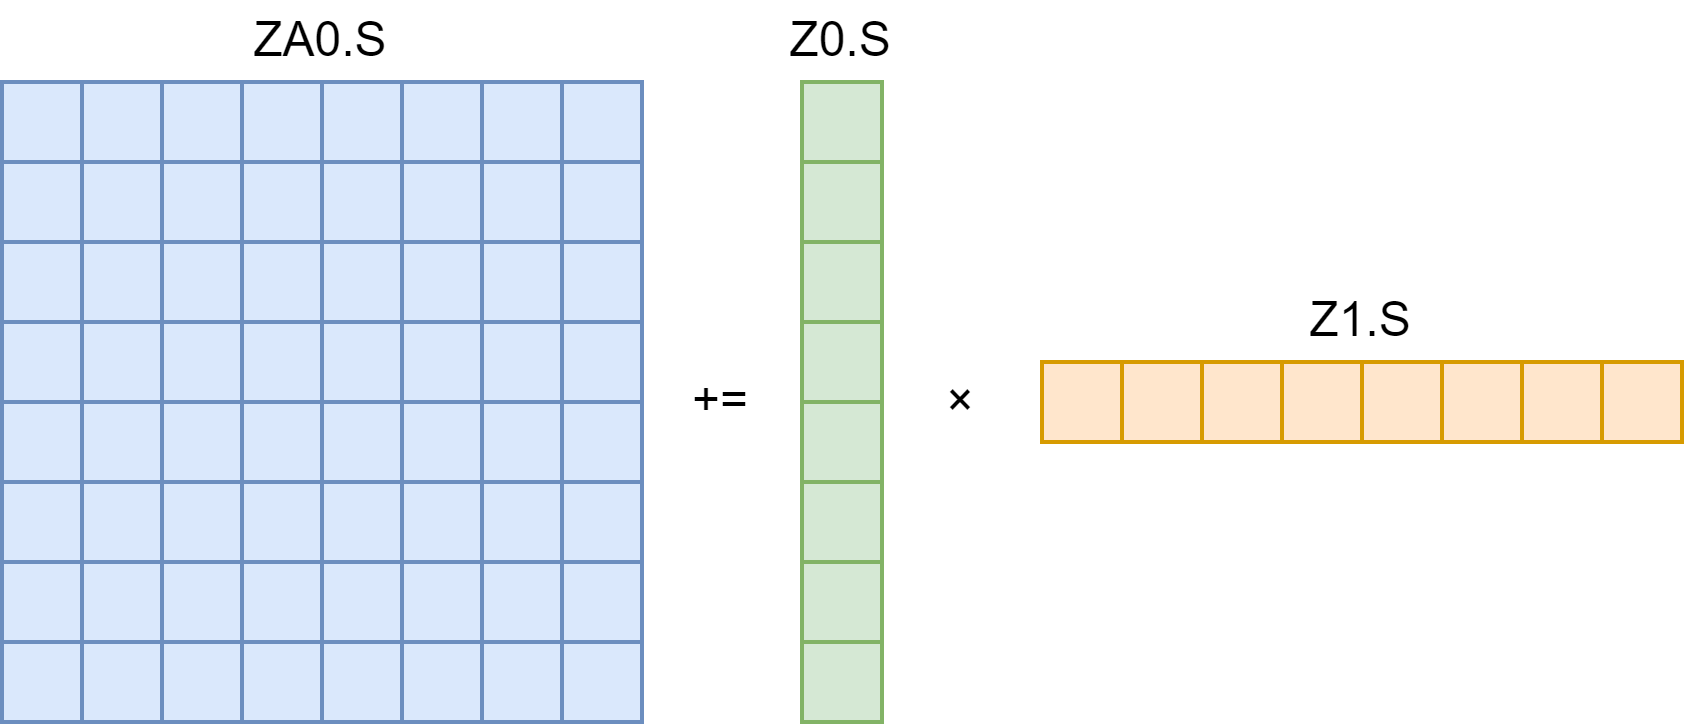

The diagram above was exported from draw.io. Its source (the exported page's mxGraphModel, read from the mxfile embedded in the PNG):
<mxGraphModel dx="973" dy="785" grid="1" gridSize="10" guides="1" tooltips="1" connect="1" arrows="1" fold="1" page="0" pageScale="1" pageWidth="827" pageHeight="1169" background="#ffffff" math="0" shadow="0">
  <root>
    <mxCell id="0" />
    <mxCell id="1" parent="0" />
    <mxCell id="102" value="Z0.S" style="text;html=1;strokeColor=none;fillColor=none;align=center;verticalAlign=middle;whiteSpace=wrap;rounded=0;fontColor=#000000;" parent="1" vertex="1">
      <mxGeometry x="-100" y="-20" width="60" height="20" as="geometry" />
    </mxCell>
    <mxCell id="284" value="" style="rounded=0;whiteSpace=wrap;html=1;fillColor=#d5e8d4;strokeColor=#82b366;" parent="1" vertex="1">
      <mxGeometry x="-80" width="20" height="20" as="geometry" />
    </mxCell>
    <mxCell id="696" value="" style="rounded=0;whiteSpace=wrap;html=1;fillColor=#ffe6cc;strokeColor=#d79b00;" vertex="1" parent="1">
      <mxGeometry x="-20" y="70" width="20" height="20" as="geometry" />
    </mxCell>
    <mxCell id="697" value="" style="rounded=0;whiteSpace=wrap;html=1;fillColor=#ffe6cc;strokeColor=#d79b00;" vertex="1" parent="1">
      <mxGeometry y="70" width="20" height="20" as="geometry" />
    </mxCell>
    <mxCell id="698" value="" style="rounded=0;whiteSpace=wrap;html=1;fillColor=#ffe6cc;strokeColor=#d79b00;" vertex="1" parent="1">
      <mxGeometry x="20" y="70" width="20" height="20" as="geometry" />
    </mxCell>
    <mxCell id="699" value="" style="rounded=0;whiteSpace=wrap;html=1;fillColor=#ffe6cc;strokeColor=#d79b00;" vertex="1" parent="1">
      <mxGeometry x="40" y="70" width="20" height="20" as="geometry" />
    </mxCell>
    <mxCell id="700" value="" style="rounded=0;whiteSpace=wrap;html=1;fillColor=#ffe6cc;strokeColor=#d79b00;" vertex="1" parent="1">
      <mxGeometry x="60" y="70" width="20" height="20" as="geometry" />
    </mxCell>
    <mxCell id="701" value="" style="rounded=0;whiteSpace=wrap;html=1;fillColor=#ffe6cc;strokeColor=#d79b00;" vertex="1" parent="1">
      <mxGeometry x="80" y="70" width="20" height="20" as="geometry" />
    </mxCell>
    <mxCell id="702" value="" style="rounded=0;whiteSpace=wrap;html=1;fillColor=#ffe6cc;strokeColor=#d79b00;" vertex="1" parent="1">
      <mxGeometry x="100" y="70" width="20" height="20" as="geometry" />
    </mxCell>
    <mxCell id="703" value="" style="rounded=0;whiteSpace=wrap;html=1;fillColor=#ffe6cc;strokeColor=#d79b00;" vertex="1" parent="1">
      <mxGeometry x="120" y="70" width="20" height="20" as="geometry" />
    </mxCell>
    <mxCell id="712" value="" style="rounded=0;whiteSpace=wrap;html=1;fillColor=#d5e8d4;strokeColor=#82b366;" vertex="1" parent="1">
      <mxGeometry x="-80" y="20" width="20" height="20" as="geometry" />
    </mxCell>
    <mxCell id="713" value="" style="rounded=0;whiteSpace=wrap;html=1;fillColor=#d5e8d4;strokeColor=#82b366;" vertex="1" parent="1">
      <mxGeometry x="-80" y="40" width="20" height="20" as="geometry" />
    </mxCell>
    <mxCell id="714" value="" style="rounded=0;whiteSpace=wrap;html=1;fillColor=#d5e8d4;strokeColor=#82b366;" vertex="1" parent="1">
      <mxGeometry x="-80" y="60" width="20" height="20" as="geometry" />
    </mxCell>
    <mxCell id="723" value="" style="rounded=0;whiteSpace=wrap;html=1;fillColor=#d5e8d4;strokeColor=#82b366;" vertex="1" parent="1">
      <mxGeometry x="-80" y="80" width="20" height="20" as="geometry" />
    </mxCell>
    <mxCell id="724" value="" style="rounded=0;whiteSpace=wrap;html=1;fillColor=#d5e8d4;strokeColor=#82b366;" vertex="1" parent="1">
      <mxGeometry x="-80" y="100" width="20" height="20" as="geometry" />
    </mxCell>
    <mxCell id="725" value="" style="rounded=0;whiteSpace=wrap;html=1;fillColor=#d5e8d4;strokeColor=#82b366;" vertex="1" parent="1">
      <mxGeometry x="-80" y="120" width="20" height="20" as="geometry" />
    </mxCell>
    <mxCell id="726" value="" style="rounded=0;whiteSpace=wrap;html=1;fillColor=#d5e8d4;strokeColor=#82b366;" vertex="1" parent="1">
      <mxGeometry x="-80" y="140" width="20" height="20" as="geometry" />
    </mxCell>
    <mxCell id="735" value="Z1.S" style="text;html=1;strokeColor=none;fillColor=none;align=center;verticalAlign=middle;whiteSpace=wrap;rounded=0;fontColor=#000000;" vertex="1" parent="1">
      <mxGeometry x="30" y="50" width="60" height="20" as="geometry" />
    </mxCell>
    <mxCell id="736" value="" style="rounded=0;whiteSpace=wrap;html=1;fillColor=#dae8fc;strokeColor=#6c8ebf;" vertex="1" parent="1">
      <mxGeometry x="-280" width="20" height="20" as="geometry" />
    </mxCell>
    <mxCell id="737" value="" style="rounded=0;whiteSpace=wrap;html=1;fillColor=#dae8fc;strokeColor=#6c8ebf;" vertex="1" parent="1">
      <mxGeometry x="-260" width="20" height="20" as="geometry" />
    </mxCell>
    <mxCell id="738" value="" style="rounded=0;whiteSpace=wrap;html=1;fillColor=#dae8fc;strokeColor=#6c8ebf;" vertex="1" parent="1">
      <mxGeometry x="-240" width="20" height="20" as="geometry" />
    </mxCell>
    <mxCell id="739" value="" style="rounded=0;whiteSpace=wrap;html=1;fillColor=#dae8fc;strokeColor=#6c8ebf;" vertex="1" parent="1">
      <mxGeometry x="-220" width="20" height="20" as="geometry" />
    </mxCell>
    <mxCell id="740" value="" style="rounded=0;whiteSpace=wrap;html=1;fillColor=#dae8fc;strokeColor=#6c8ebf;" vertex="1" parent="1">
      <mxGeometry x="-200" width="20" height="20" as="geometry" />
    </mxCell>
    <mxCell id="741" value="" style="rounded=0;whiteSpace=wrap;html=1;fillColor=#dae8fc;strokeColor=#6c8ebf;" vertex="1" parent="1">
      <mxGeometry x="-180" width="20" height="20" as="geometry" />
    </mxCell>
    <mxCell id="742" value="" style="rounded=0;whiteSpace=wrap;html=1;fillColor=#dae8fc;strokeColor=#6c8ebf;" vertex="1" parent="1">
      <mxGeometry x="-160" width="20" height="20" as="geometry" />
    </mxCell>
    <mxCell id="743" value="" style="rounded=0;whiteSpace=wrap;html=1;fillColor=#dae8fc;strokeColor=#6c8ebf;" vertex="1" parent="1">
      <mxGeometry x="-140" width="20" height="20" as="geometry" />
    </mxCell>
    <mxCell id="744" value="" style="rounded=0;whiteSpace=wrap;html=1;fillColor=#dae8fc;strokeColor=#6c8ebf;" vertex="1" parent="1">
      <mxGeometry x="-280" y="20" width="20" height="20" as="geometry" />
    </mxCell>
    <mxCell id="745" value="" style="rounded=0;whiteSpace=wrap;html=1;fillColor=#dae8fc;strokeColor=#6c8ebf;" vertex="1" parent="1">
      <mxGeometry x="-260" y="20" width="20" height="20" as="geometry" />
    </mxCell>
    <mxCell id="746" value="" style="rounded=0;whiteSpace=wrap;html=1;fillColor=#dae8fc;strokeColor=#6c8ebf;" vertex="1" parent="1">
      <mxGeometry x="-240" y="20" width="20" height="20" as="geometry" />
    </mxCell>
    <mxCell id="747" value="" style="rounded=0;whiteSpace=wrap;html=1;fillColor=#dae8fc;strokeColor=#6c8ebf;" vertex="1" parent="1">
      <mxGeometry x="-220" y="20" width="20" height="20" as="geometry" />
    </mxCell>
    <mxCell id="748" value="" style="rounded=0;whiteSpace=wrap;html=1;fillColor=#dae8fc;strokeColor=#6c8ebf;" vertex="1" parent="1">
      <mxGeometry x="-200" y="20" width="20" height="20" as="geometry" />
    </mxCell>
    <mxCell id="749" value="" style="rounded=0;whiteSpace=wrap;html=1;fillColor=#dae8fc;strokeColor=#6c8ebf;" vertex="1" parent="1">
      <mxGeometry x="-180" y="20" width="20" height="20" as="geometry" />
    </mxCell>
    <mxCell id="750" value="" style="rounded=0;whiteSpace=wrap;html=1;fillColor=#dae8fc;strokeColor=#6c8ebf;" vertex="1" parent="1">
      <mxGeometry x="-160" y="20" width="20" height="20" as="geometry" />
    </mxCell>
    <mxCell id="751" value="" style="rounded=0;whiteSpace=wrap;html=1;fillColor=#dae8fc;strokeColor=#6c8ebf;" vertex="1" parent="1">
      <mxGeometry x="-140" y="20" width="20" height="20" as="geometry" />
    </mxCell>
    <mxCell id="752" value="" style="rounded=0;whiteSpace=wrap;html=1;fillColor=#dae8fc;strokeColor=#6c8ebf;" vertex="1" parent="1">
      <mxGeometry x="-280" y="40" width="20" height="20" as="geometry" />
    </mxCell>
    <mxCell id="753" value="" style="rounded=0;whiteSpace=wrap;html=1;fillColor=#dae8fc;strokeColor=#6c8ebf;" vertex="1" parent="1">
      <mxGeometry x="-260" y="40" width="20" height="20" as="geometry" />
    </mxCell>
    <mxCell id="754" value="" style="rounded=0;whiteSpace=wrap;html=1;fillColor=#dae8fc;strokeColor=#6c8ebf;" vertex="1" parent="1">
      <mxGeometry x="-240" y="40" width="20" height="20" as="geometry" />
    </mxCell>
    <mxCell id="755" value="" style="rounded=0;whiteSpace=wrap;html=1;fillColor=#dae8fc;strokeColor=#6c8ebf;" vertex="1" parent="1">
      <mxGeometry x="-220" y="40" width="20" height="20" as="geometry" />
    </mxCell>
    <mxCell id="756" value="" style="rounded=0;whiteSpace=wrap;html=1;fillColor=#dae8fc;strokeColor=#6c8ebf;" vertex="1" parent="1">
      <mxGeometry x="-200" y="40" width="20" height="20" as="geometry" />
    </mxCell>
    <mxCell id="757" value="" style="rounded=0;whiteSpace=wrap;html=1;fillColor=#dae8fc;strokeColor=#6c8ebf;" vertex="1" parent="1">
      <mxGeometry x="-180" y="40" width="20" height="20" as="geometry" />
    </mxCell>
    <mxCell id="758" value="" style="rounded=0;whiteSpace=wrap;html=1;fillColor=#dae8fc;strokeColor=#6c8ebf;" vertex="1" parent="1">
      <mxGeometry x="-160" y="40" width="20" height="20" as="geometry" />
    </mxCell>
    <mxCell id="759" value="" style="rounded=0;whiteSpace=wrap;html=1;fillColor=#dae8fc;strokeColor=#6c8ebf;" vertex="1" parent="1">
      <mxGeometry x="-140" y="40" width="20" height="20" as="geometry" />
    </mxCell>
    <mxCell id="760" value="" style="rounded=0;whiteSpace=wrap;html=1;fillColor=#dae8fc;strokeColor=#6c8ebf;" vertex="1" parent="1">
      <mxGeometry x="-280" y="60" width="20" height="20" as="geometry" />
    </mxCell>
    <mxCell id="761" value="" style="rounded=0;whiteSpace=wrap;html=1;fillColor=#dae8fc;strokeColor=#6c8ebf;" vertex="1" parent="1">
      <mxGeometry x="-260" y="60" width="20" height="20" as="geometry" />
    </mxCell>
    <mxCell id="762" value="" style="rounded=0;whiteSpace=wrap;html=1;fillColor=#dae8fc;strokeColor=#6c8ebf;" vertex="1" parent="1">
      <mxGeometry x="-240" y="60" width="20" height="20" as="geometry" />
    </mxCell>
    <mxCell id="763" value="" style="rounded=0;whiteSpace=wrap;html=1;fillColor=#dae8fc;strokeColor=#6c8ebf;" vertex="1" parent="1">
      <mxGeometry x="-220" y="60" width="20" height="20" as="geometry" />
    </mxCell>
    <mxCell id="764" value="" style="rounded=0;whiteSpace=wrap;html=1;fillColor=#dae8fc;strokeColor=#6c8ebf;" vertex="1" parent="1">
      <mxGeometry x="-200" y="60" width="20" height="20" as="geometry" />
    </mxCell>
    <mxCell id="765" value="" style="rounded=0;whiteSpace=wrap;html=1;fillColor=#dae8fc;strokeColor=#6c8ebf;" vertex="1" parent="1">
      <mxGeometry x="-180" y="60" width="20" height="20" as="geometry" />
    </mxCell>
    <mxCell id="766" value="" style="rounded=0;whiteSpace=wrap;html=1;fillColor=#dae8fc;strokeColor=#6c8ebf;" vertex="1" parent="1">
      <mxGeometry x="-160" y="60" width="20" height="20" as="geometry" />
    </mxCell>
    <mxCell id="767" value="" style="rounded=0;whiteSpace=wrap;html=1;fillColor=#dae8fc;strokeColor=#6c8ebf;" vertex="1" parent="1">
      <mxGeometry x="-140" y="60" width="20" height="20" as="geometry" />
    </mxCell>
    <mxCell id="768" value="" style="rounded=0;whiteSpace=wrap;html=1;fillColor=#dae8fc;strokeColor=#6c8ebf;" vertex="1" parent="1">
      <mxGeometry x="-280" y="80" width="20" height="20" as="geometry" />
    </mxCell>
    <mxCell id="769" value="" style="rounded=0;whiteSpace=wrap;html=1;fillColor=#dae8fc;strokeColor=#6c8ebf;" vertex="1" parent="1">
      <mxGeometry x="-260" y="80" width="20" height="20" as="geometry" />
    </mxCell>
    <mxCell id="770" value="" style="rounded=0;whiteSpace=wrap;html=1;fillColor=#dae8fc;strokeColor=#6c8ebf;" vertex="1" parent="1">
      <mxGeometry x="-240" y="80" width="20" height="20" as="geometry" />
    </mxCell>
    <mxCell id="771" value="" style="rounded=0;whiteSpace=wrap;html=1;fillColor=#dae8fc;strokeColor=#6c8ebf;" vertex="1" parent="1">
      <mxGeometry x="-220" y="80" width="20" height="20" as="geometry" />
    </mxCell>
    <mxCell id="772" value="" style="rounded=0;whiteSpace=wrap;html=1;fillColor=#dae8fc;strokeColor=#6c8ebf;" vertex="1" parent="1">
      <mxGeometry x="-200" y="80" width="20" height="20" as="geometry" />
    </mxCell>
    <mxCell id="773" value="" style="rounded=0;whiteSpace=wrap;html=1;fillColor=#dae8fc;strokeColor=#6c8ebf;" vertex="1" parent="1">
      <mxGeometry x="-180" y="80" width="20" height="20" as="geometry" />
    </mxCell>
    <mxCell id="774" value="" style="rounded=0;whiteSpace=wrap;html=1;fillColor=#dae8fc;strokeColor=#6c8ebf;" vertex="1" parent="1">
      <mxGeometry x="-160" y="80" width="20" height="20" as="geometry" />
    </mxCell>
    <mxCell id="775" value="" style="rounded=0;whiteSpace=wrap;html=1;fillColor=#dae8fc;strokeColor=#6c8ebf;" vertex="1" parent="1">
      <mxGeometry x="-140" y="80" width="20" height="20" as="geometry" />
    </mxCell>
    <mxCell id="776" value="" style="rounded=0;whiteSpace=wrap;html=1;fillColor=#dae8fc;strokeColor=#6c8ebf;" vertex="1" parent="1">
      <mxGeometry x="-280" y="100" width="20" height="20" as="geometry" />
    </mxCell>
    <mxCell id="777" value="" style="rounded=0;whiteSpace=wrap;html=1;fillColor=#dae8fc;strokeColor=#6c8ebf;" vertex="1" parent="1">
      <mxGeometry x="-260" y="100" width="20" height="20" as="geometry" />
    </mxCell>
    <mxCell id="778" value="" style="rounded=0;whiteSpace=wrap;html=1;fillColor=#dae8fc;strokeColor=#6c8ebf;" vertex="1" parent="1">
      <mxGeometry x="-240" y="100" width="20" height="20" as="geometry" />
    </mxCell>
    <mxCell id="779" value="" style="rounded=0;whiteSpace=wrap;html=1;fillColor=#dae8fc;strokeColor=#6c8ebf;" vertex="1" parent="1">
      <mxGeometry x="-220" y="100" width="20" height="20" as="geometry" />
    </mxCell>
    <mxCell id="780" value="" style="rounded=0;whiteSpace=wrap;html=1;fillColor=#dae8fc;strokeColor=#6c8ebf;" vertex="1" parent="1">
      <mxGeometry x="-200" y="100" width="20" height="20" as="geometry" />
    </mxCell>
    <mxCell id="781" value="" style="rounded=0;whiteSpace=wrap;html=1;fillColor=#dae8fc;strokeColor=#6c8ebf;" vertex="1" parent="1">
      <mxGeometry x="-180" y="100" width="20" height="20" as="geometry" />
    </mxCell>
    <mxCell id="782" value="" style="rounded=0;whiteSpace=wrap;html=1;fillColor=#dae8fc;strokeColor=#6c8ebf;" vertex="1" parent="1">
      <mxGeometry x="-160" y="100" width="20" height="20" as="geometry" />
    </mxCell>
    <mxCell id="783" value="" style="rounded=0;whiteSpace=wrap;html=1;fillColor=#dae8fc;strokeColor=#6c8ebf;" vertex="1" parent="1">
      <mxGeometry x="-140" y="100" width="20" height="20" as="geometry" />
    </mxCell>
    <mxCell id="784" value="" style="rounded=0;whiteSpace=wrap;html=1;fillColor=#dae8fc;strokeColor=#6c8ebf;" vertex="1" parent="1">
      <mxGeometry x="-280" y="120" width="20" height="20" as="geometry" />
    </mxCell>
    <mxCell id="785" value="" style="rounded=0;whiteSpace=wrap;html=1;fillColor=#dae8fc;strokeColor=#6c8ebf;" vertex="1" parent="1">
      <mxGeometry x="-260" y="120" width="20" height="20" as="geometry" />
    </mxCell>
    <mxCell id="786" value="" style="rounded=0;whiteSpace=wrap;html=1;fillColor=#dae8fc;strokeColor=#6c8ebf;" vertex="1" parent="1">
      <mxGeometry x="-240" y="120" width="20" height="20" as="geometry" />
    </mxCell>
    <mxCell id="787" value="" style="rounded=0;whiteSpace=wrap;html=1;fillColor=#dae8fc;strokeColor=#6c8ebf;" vertex="1" parent="1">
      <mxGeometry x="-220" y="120" width="20" height="20" as="geometry" />
    </mxCell>
    <mxCell id="788" value="" style="rounded=0;whiteSpace=wrap;html=1;fillColor=#dae8fc;strokeColor=#6c8ebf;" vertex="1" parent="1">
      <mxGeometry x="-200" y="120" width="20" height="20" as="geometry" />
    </mxCell>
    <mxCell id="789" value="" style="rounded=0;whiteSpace=wrap;html=1;fillColor=#dae8fc;strokeColor=#6c8ebf;" vertex="1" parent="1">
      <mxGeometry x="-180" y="120" width="20" height="20" as="geometry" />
    </mxCell>
    <mxCell id="790" value="" style="rounded=0;whiteSpace=wrap;html=1;fillColor=#dae8fc;strokeColor=#6c8ebf;" vertex="1" parent="1">
      <mxGeometry x="-160" y="120" width="20" height="20" as="geometry" />
    </mxCell>
    <mxCell id="791" value="" style="rounded=0;whiteSpace=wrap;html=1;fillColor=#dae8fc;strokeColor=#6c8ebf;" vertex="1" parent="1">
      <mxGeometry x="-140" y="120" width="20" height="20" as="geometry" />
    </mxCell>
    <mxCell id="792" value="" style="rounded=0;whiteSpace=wrap;html=1;fillColor=#dae8fc;strokeColor=#6c8ebf;" vertex="1" parent="1">
      <mxGeometry x="-280" y="140" width="20" height="20" as="geometry" />
    </mxCell>
    <mxCell id="793" value="" style="rounded=0;whiteSpace=wrap;html=1;fillColor=#dae8fc;strokeColor=#6c8ebf;" vertex="1" parent="1">
      <mxGeometry x="-260" y="140" width="20" height="20" as="geometry" />
    </mxCell>
    <mxCell id="794" value="" style="rounded=0;whiteSpace=wrap;html=1;fillColor=#dae8fc;strokeColor=#6c8ebf;" vertex="1" parent="1">
      <mxGeometry x="-240" y="140" width="20" height="20" as="geometry" />
    </mxCell>
    <mxCell id="795" value="" style="rounded=0;whiteSpace=wrap;html=1;fillColor=#dae8fc;strokeColor=#6c8ebf;" vertex="1" parent="1">
      <mxGeometry x="-220" y="140" width="20" height="20" as="geometry" />
    </mxCell>
    <mxCell id="796" value="" style="rounded=0;whiteSpace=wrap;html=1;fillColor=#dae8fc;strokeColor=#6c8ebf;" vertex="1" parent="1">
      <mxGeometry x="-200" y="140" width="20" height="20" as="geometry" />
    </mxCell>
    <mxCell id="797" value="" style="rounded=0;whiteSpace=wrap;html=1;fillColor=#dae8fc;strokeColor=#6c8ebf;" vertex="1" parent="1">
      <mxGeometry x="-180" y="140" width="20" height="20" as="geometry" />
    </mxCell>
    <mxCell id="798" value="" style="rounded=0;whiteSpace=wrap;html=1;fillColor=#dae8fc;strokeColor=#6c8ebf;" vertex="1" parent="1">
      <mxGeometry x="-160" y="140" width="20" height="20" as="geometry" />
    </mxCell>
    <mxCell id="799" value="" style="rounded=0;whiteSpace=wrap;html=1;fillColor=#dae8fc;strokeColor=#6c8ebf;" vertex="1" parent="1">
      <mxGeometry x="-140" y="140" width="20" height="20" as="geometry" />
    </mxCell>
    <mxCell id="992" value="ZA0.S" style="text;html=1;strokeColor=none;fillColor=none;align=center;verticalAlign=middle;whiteSpace=wrap;rounded=0;fontColor=#000000;" vertex="1" parent="1">
      <mxGeometry x="-230" y="-20" width="60" height="20" as="geometry" />
    </mxCell>
    <mxCell id="993" value="+=" style="text;html=1;strokeColor=none;fillColor=none;align=center;verticalAlign=middle;whiteSpace=wrap;rounded=0;fontColor=#000000;" vertex="1" parent="1">
      <mxGeometry x="-120" y="70" width="40" height="20" as="geometry" />
    </mxCell>
    <mxCell id="994" value="×" style="text;html=1;strokeColor=none;fillColor=none;align=center;verticalAlign=middle;whiteSpace=wrap;rounded=0;fontColor=#000000;" vertex="1" parent="1">
      <mxGeometry x="-60" y="70" width="40" height="20" as="geometry" />
    </mxCell>
  </root>
</mxGraphModel>